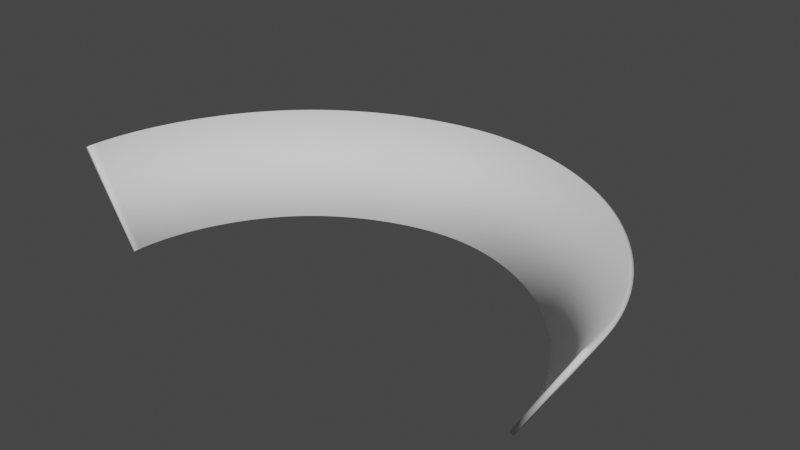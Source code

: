 # Source: 180block.blend  (saved by Blender 2.81.16; exported with 4.5.12 LTS)
import bpy
from mathutils import Matrix  # noqa: F401  (used for matrix-valued properties, if any)

bpy.ops.wm.read_factory_settings(use_empty=True)
scene = bpy.context.scene
scene.name = 'Scene'

# ---- collections
col_collection = bpy.data.collections.new('Collection'); scene.collection.children.link(col_collection)

# ---- world
world_world = bpy.data.worlds.new('World'); scene.world = world_world
world_world.use_nodes = True; world_world.node_tree.nodes.clear()
_N = world_world.node_tree.nodes; _L = world_world.node_tree.links
n0 = _N.new('ShaderNodeOutputWorld'); n0.name = 'World Output'; n0.location = (300, 300)
n1 = _N.new('ShaderNodeBackground'); n1.name = 'Background'; n1.location = (10, 300)
n1.inputs[0].default_value = (0.05088, 0.05088, 0.05088, 1.0)
_L.new(n1.outputs[0], n0.inputs[0])
n0.is_active_output = True
world_world.color = (0.05088, 0.05088, 0.05088)
world_world.use_sun_shadow = False
world_world.sun_shadow_jitter_overblur = 0.0

# ---- meshes
me_beziercurve_002 = bpy.data.meshes.new('BezierCurve.002')
me_beziercurve_002.from_pydata([(-6.293, -2.14, 2.776e-16), (-5.043, 0.025, 1.034e-25), (-4.957, -0.025, -1.034e-25), (-6.207, -2.19, 2.776e-16), (-6.291, -2.14, 0.1693), (-5.041, 0.025, 0.1313), (-4.955, -0.025, 0.1287), (-6.204, -2.19, 0.1667), (-6.283, -2.14, 0.338), (-5.035, 0.025, 0.2625), (-4.949, -0.025, 0.2573), (-6.197, -2.19, 0.3328), (-6.27, -2.14, 0.5058), (-5.025, 0.025, 0.3935), (-4.939, -0.025, 0.3857), (-6.184, -2.19, 0.498), (-6.253, -2.14, 0.6726), (-5.012, 0.025, 0.5242), (-4.926, -0.025, 0.5139), (-6.167, -2.19, 0.6623), (-6.231, -2.14, 0.8383), (-4.994, 0.025, 0.6545), (-4.909, -0.025, 0.6418), (-6.145, -2.19, 0.8256), (-6.204, -2.14, 1.003), (-4.973, 0.025, 0.7844), (-4.888, -0.025, 0.7692), (-6.119, -2.19, 0.9877), (-6.172, -2.14, 1.166), (-4.948, 0.025, 0.9137), (-4.863, -0.025, 0.8962), (-6.088, -2.19, 1.149), (-6.137, -2.14, 1.328), (-4.92, 0.025, 1.042), (-4.836, -0.025, 1.023), (-6.052, -2.19, 1.308), (-6.097, -2.14, 1.489), (-4.888, 0.025, 1.17), (-4.804, -0.025, 1.148), (-6.013, -2.19, 1.467), (-6.053, -2.14, 1.648), (-4.853, 0.025, 1.297), (-4.77, -0.025, 1.273), (-5.969, -2.19, 1.623), (-6.004, -2.14, 1.805), (-4.814, 0.025, 1.424), (-4.732, -0.025, 1.397), (-5.922, -2.19, 1.779), (-5.952, -2.14, 1.961), (-4.772, 0.025, 1.549), (-4.69, -0.025, 1.52), (-5.87, -2.19, 1.932), (-5.896, -2.14, 2.115), (-4.727, 0.025, 1.673), (-4.646, -0.025, 1.642), (-5.815, -2.19, 2.085), (-5.836, -2.14, 2.268), (-4.679, 0.025, 1.796), (-4.598, -0.025, 1.763), (-5.756, -2.19, 2.235), (-5.772, -2.14, 2.418), (-4.627, 0.025, 1.917), (-4.548, -0.025, 1.883), (-5.693, -2.19, 2.384), (-5.705, -2.14, 2.567), (-4.573, 0.025, 2.038), (-4.494, -0.025, 2.001), (-5.627, -2.19, 2.53), (-5.634, -2.14, 2.714), (-4.515, 0.025, 2.157), (-4.438, -0.025, 2.118), (-5.557, -2.19, 2.675), (-5.56, -2.14, 2.859), (-4.455, 0.025, 2.274), (-4.379, -0.025, 2.233), (-5.483, -2.19, 2.818), (-5.482, -2.14, 3.001), (-4.392, 0.025, 2.39), (-4.316, -0.025, 2.347), (-5.406, -2.19, 2.959), (-5.401, -2.14, 3.142), (-4.326, 0.025, 2.504), (-4.252, -0.025, 2.459), (-5.326, -2.19, 3.098), (-5.316, -2.14, 3.28), (-4.258, 0.025, 2.616), (-4.184, -0.025, 2.57), (-5.243, -2.19, 3.234), (-5.229, -2.14, 3.416), (-4.186, 0.025, 2.726), (-4.114, -0.025, 2.678), (-5.156, -2.19, 3.369), (-5.138, -2.14, 3.55), (-4.113, 0.025, 2.835), (-4.042, -0.025, 2.785), (-5.067, -2.19, 3.501), (-5.043, -2.14, 3.682), (-4.036, 0.025, 2.941), (-3.967, -0.025, 2.89), (-4.974, -2.19, 3.63), (-4.946, -2.14, 3.81), (-3.958, 0.025, 3.045), (-3.889, -0.025, 2.992), (-4.878, -2.19, 3.757), (-4.846, -2.14, 3.937), (-3.877, 0.025, 3.147), (-3.81, -0.025, 3.092), (-4.779, -2.19, 3.882), (-4.742, -2.14, 4.06), (-3.794, 0.025, 3.247), (-3.728, -0.025, 3.19), (-4.677, -2.19, 4.004), (-4.636, -2.14, 4.181), (-3.708, 0.025, 3.344), (-3.644, -0.025, 3.286), (-4.572, -2.19, 4.123), (-4.527, -2.14, 4.299), (-3.62, 0.025, 3.439), (-3.558, -0.025, 3.379), (-4.464, -2.19, 4.24), (-4.414, -2.14, 4.415), (-3.531, 0.025, 3.531), (-3.469, -0.025, 3.469), (-4.353, -2.19, 4.354), (-4.296, -2.14, 4.53), (-3.438, 0.025, 3.62), (-3.379, -0.025, 3.557), (-4.236, -2.19, 4.467), (-4.174, -2.14, 4.642), (-3.342, 0.025, 3.708), (-3.285, -0.025, 3.644), (-4.116, -2.19, 4.577), (-4.049, -2.14, 4.75), (-3.243, 0.025, 3.794), (-3.188, -0.025, 3.728), (-3.993, -2.19, 4.684), (-3.921, -2.14, 4.855), (-3.142, 0.025, 3.877), (-3.088, -0.025, 3.809), (-3.867, -2.19, 4.787), (-3.79, -2.14, 4.956), (-3.037, 0.025, 3.958), (-2.985, -0.025, 3.889), (-3.738, -2.19, 4.887), (-3.656, -2.14, 5.054), (-2.93, 0.025, 4.037), (-2.88, -0.025, 3.966), (-3.606, -2.19, 4.984), (-3.52, -2.14, 5.149), (-2.82, 0.025, 4.113), (-2.772, -0.025, 4.041), (-3.472, -2.19, 5.077), (-3.381, -2.14, 5.24), (-2.708, 0.025, 4.187), (-2.661, -0.025, 4.114), (-3.335, -2.19, 5.167), (-3.24, -2.14, 5.328), (-2.594, 0.025, 4.258), (-2.549, -0.025, 4.184), (-3.196, -2.19, 5.253), (-3.097, -2.14, 5.412), (-2.477, 0.025, 4.326), (-2.434, -0.025, 4.251), (-3.054, -2.19, 5.337), (-2.952, -2.14, 5.492), (-2.358, 0.025, 4.392), (-2.317, -0.025, 4.316), (-2.911, -2.19, 5.416), (-2.804, -2.14, 5.57), (-2.238, 0.025, 4.455), (-2.199, -0.025, 4.378), (-2.765, -2.19, 5.492), (-2.655, -2.14, 5.643), (-2.116, 0.025, 4.516), (-2.078, -0.025, 4.438), (-2.618, -2.19, 5.565), (-2.504, -2.14, 5.713), (-1.992, 0.025, 4.573), (-1.957, -0.025, 4.494), (-2.468, -2.19, 5.634), (-2.351, -2.14, 5.78), (-1.867, 0.025, 4.627), (-1.833, -0.025, 4.548), (-2.317, -2.19, 5.7), (-2.196, -2.14, 5.843), (-1.74, 0.025, 4.679), (-1.709, -0.025, 4.598), (-2.165, -2.19, 5.762), (-2.04, -2.14, 5.902), (-1.612, 0.025, 4.727), (-1.583, -0.025, 4.646), (-2.01, -2.19, 5.82), (-1.882, -2.14, 5.957), (-1.483, 0.025, 4.772), (-1.456, -0.025, 4.69), (-1.854, -2.19, 5.875), (-1.723, -2.14, 6.008), (-1.354, 0.025, 4.814), (-1.328, -0.025, 4.731), (-1.697, -2.19, 5.926), (-1.562, -2.14, 6.056), (-1.223, 0.025, 4.853), (-1.199, -0.025, 4.769), (-1.539, -2.19, 5.973), (-1.4, -2.14, 6.099), (-1.091, 0.025, 4.888), (-1.07, -0.025, 4.804), (-1.379, -2.19, 6.015), (-1.237, -2.14, 6.139), (-0.9596, 0.025, 4.92), (-0.9403, -0.025, 4.835), (-1.218, -2.19, 6.054), (-1.073, -2.14, 6.174), (-0.8272, 0.025, 4.948), (-0.8102, -0.025, 4.863), (-1.056, -2.19, 6.089), (-0.9079, -2.14, 6.205), (-0.6946, 0.025, 4.973), (-0.6798, -0.025, 4.888), (-0.8931, -2.19, 6.119), (-0.7417, -2.14, 6.231), (-0.5618, 0.025, 4.994), (-0.5493, -0.025, 4.909), (-0.7293, -2.19, 6.146), (-0.5748, -2.14, 6.253), (-0.429, 0.025, 5.012), (-0.4189, -0.025, 4.926), (-0.5646, -2.19, 6.167), (-0.407, -2.14, 6.271), (-0.2962, 0.025, 5.025), (-0.2886, -0.025, 4.939), (-0.3993, -2.19, 6.184), (-0.2385, -2.14, 6.283), (-0.1637, 0.025, 5.035), (-0.1586, -0.025, 4.949), (-0.2333, -2.19, 6.197), (-0.06942, -2.14, 6.291), (-0.03162, 0.025, 5.041), (-0.029, -0.025, 4.955), (-0.0668, -2.19, 6.204), (0.1008, -2.14, 6.293), (0.1, 0.025, 5.043), (0.09997, -0.025, 4.957), (0.1008, -2.19, 6.207), (0.2627, -2.14, 6.291), (0.2217, 0.025, 5.041), (0.2189, -0.025, 4.955), (0.2598, -2.19, 6.204), (0.4249, -2.14, 6.283), (0.344, 0.025, 5.035), (0.3384, -0.025, 4.949), (0.4192, -2.19, 6.196), (0.5863, -2.14, 6.27), (0.4666, 0.025, 5.025), (0.4584, -0.025, 4.939), (0.578, -2.19, 6.183), (0.747, -2.14, 6.252), (0.5896, 0.025, 5.012), (0.5787, -0.025, 4.926), (0.7361, -2.19, 6.166), (0.9067, -2.14, 6.229), (0.7127, 0.025, 4.994), (0.6993, -0.025, 4.909), (0.8933, -2.19, 6.143), (1.065, -2.14, 6.202), (0.836, 0.025, 4.973), (0.82, -0.025, 4.888), (1.05, -2.19, 6.117), (1.223, -2.14, 6.17), (0.9591, 0.025, 4.948), (0.9408, -0.025, 4.863), (1.205, -2.19, 6.085), (1.38, -2.14, 6.134), (1.082, 0.025, 4.92), (1.062, -0.025, 4.836), (1.359, -2.19, 6.05), (1.535, -2.14, 6.093), (1.205, 0.025, 4.888), (1.182, -0.025, 4.804), (1.512, -2.19, 6.01), (1.689, -2.14, 6.049), (1.327, 0.025, 4.853), (1.302, -0.025, 4.77), (1.664, -2.19, 5.966), (1.842, -2.14, 6.0), (1.449, 0.025, 4.814), (1.422, -0.025, 4.732), (1.815, -2.19, 5.918), (1.994, -2.14, 5.948), (1.571, 0.025, 4.772), (1.541, -0.025, 4.69), (1.965, -2.19, 5.867), (2.144, -2.14, 5.892), (1.691, 0.025, 4.727), (1.66, -0.025, 4.646), (2.113, -2.19, 5.811), (2.293, -2.14, 5.832), (1.811, 0.025, 4.678), (1.778, -0.025, 4.599), (2.26, -2.19, 5.752), (2.44, -2.14, 5.768), (1.93, 0.025, 4.627), (1.895, -0.025, 4.548), (2.405, -2.19, 5.689), (2.586, -2.14, 5.701), (2.048, 0.025, 4.573), (2.011, -0.025, 4.494), (2.548, -2.19, 5.623), (2.73, -2.14, 5.63), (2.165, 0.025, 4.515), (2.126, -0.025, 4.438), (2.69, -2.19, 5.553), (2.872, -2.14, 5.556), (2.28, 0.025, 4.455), (2.24, -0.025, 4.379), (2.831, -2.19, 5.48), (3.012, -2.14, 5.479), (2.395, 0.025, 4.392), (2.352, -0.025, 4.317), (2.969, -2.19, 5.403), (3.151, -2.14, 5.398), (2.507, 0.025, 4.326), (2.463, -0.025, 4.252), (3.106, -2.19, 5.324), (3.287, -2.14, 5.314), (2.619, 0.025, 4.257), (2.572, -0.025, 4.184), (3.241, -2.19, 5.241), (3.422, -2.14, 5.226), (2.728, 0.025, 4.186), (2.68, -0.025, 4.114), (3.374, -2.19, 5.154), (3.554, -2.14, 5.136), (2.836, 0.025, 4.113), (2.786, -0.025, 4.042), (3.504, -2.19, 5.065), (3.684, -2.14, 5.042), (2.942, 0.025, 4.036), (2.89, -0.025, 3.967), (3.633, -2.19, 4.972), (3.812, -2.14, 4.945), (3.046, 0.025, 3.958), (2.992, -0.025, 3.889), (3.759, -2.19, 4.877), (3.938, -2.14, 4.845), (3.147, 0.025, 3.877), (3.092, -0.025, 3.81), (3.883, -2.19, 4.778), (4.061, -2.14, 4.742), (3.247, 0.025, 3.794), (3.19, -0.025, 3.728), (4.005, -2.19, 4.676), (4.182, -2.14, 4.636), (3.344, 0.025, 3.708), (3.286, -0.025, 3.644), (4.123, -2.19, 4.572), (4.299, -2.14, 4.527), (3.439, 0.025, 3.62), (3.379, -0.025, 3.558), (4.24, -2.19, 4.464), (4.413, -2.14, 4.416), (3.531, 0.025, 3.531), (3.469, -0.025, 3.469), (4.352, -2.19, 4.354), (4.528, -2.14, 4.299), (3.625, 0.025, 3.434), (3.563, -0.025, 3.374), (4.465, -2.19, 4.239), (4.639, -2.14, 4.181), (3.718, 0.025, 3.335), (3.654, -0.025, 3.277), (4.575, -2.19, 4.122), (4.747, -2.14, 4.06), (3.808, 0.025, 3.235), (3.743, -0.025, 3.177), (4.682, -2.19, 4.003), (4.853, -2.14, 3.937), (3.897, 0.025, 3.132), (3.83, -0.025, 3.076), (4.786, -2.19, 3.882), (4.956, -2.14, 3.812), (3.983, 0.025, 3.028), (3.915, -0.025, 2.974), (4.889, -2.19, 3.758), (5.057, -2.14, 3.684), (4.066, 0.025, 2.922), (3.997, -0.025, 2.869), (4.988, -2.19, 3.632), (5.154, -2.14, 3.554), (4.147, 0.025, 2.814), (4.077, -0.025, 2.763), (5.084, -2.19, 3.503), (5.249, -2.14, 3.422), (4.225, 0.025, 2.705), (4.154, -0.025, 2.655), (5.178, -2.19, 3.372), (5.341, -2.14, 3.288), (4.301, 0.025, 2.594), (4.229, -0.025, 2.546), (5.269, -2.19, 3.24), (5.43, -2.14, 3.151), (4.374, 0.025, 2.482), (4.301, -0.025, 2.435), (5.357, -2.19, 3.105), (5.516, -2.14, 3.012), (4.444, 0.025, 2.368), (4.37, -0.025, 2.323), (5.442, -2.19, 2.967), (5.598, -2.14, 2.871), (4.512, 0.025, 2.253), (4.437, -0.025, 2.21), (5.523, -2.19, 2.828), (5.678, -2.14, 2.727), (4.576, 0.025, 2.136), (4.5, -0.025, 2.095), (5.601, -2.19, 2.686), (5.753, -2.14, 2.582), (4.638, 0.025, 2.018), (4.56, -0.025, 1.979), (5.676, -2.19, 2.543), (5.826, -2.14, 2.434), (4.696, 0.025, 1.899), (4.618, -0.025, 1.862), (5.747, -2.19, 2.397), (5.894, -2.14, 2.284), (4.751, 0.025, 1.779), (4.672, -0.025, 1.744), (5.815, -2.19, 2.249), (5.959, -2.14, 2.133), (4.803, 0.025, 1.658), (4.723, -0.025, 1.625), (5.879, -2.19, 2.1), (6.02, -2.14, 1.979), (4.851, 0.025, 1.535), (4.77, -0.025, 1.504), (5.939, -2.19, 1.948), (6.076, -2.14, 1.823), (4.896, 0.025, 1.411), (4.815, -0.025, 1.383), (5.995, -2.19, 1.795), (6.129, -2.14, 1.666), (4.938, 0.025, 1.287), (4.855, -0.025, 1.261), (6.047, -2.19, 1.64), (6.177, -2.14, 1.506), (4.976, 0.025, 1.161), (4.893, -0.025, 1.138), (6.094, -2.19, 1.482), (6.221, -2.14, 1.345), (5.01, 0.025, 1.035), (4.926, -0.025, 1.014), (6.137, -2.19, 1.324), (6.26, -2.14, 1.182), (5.041, 0.025, 0.908), (4.956, -0.025, 0.889), (6.176, -2.19, 1.163), (6.295, -2.14, 1.017), (5.067, 0.025, 0.7801), (4.982, -0.025, 0.7637), (6.21, -2.19, 1.001), (6.324, -2.14, 0.8512), (5.09, 0.025, 0.6515), (5.005, -0.025, 0.6377), (6.239, -2.19, 0.8374), (6.349, -2.14, 0.6835), (5.109, 0.025, 0.5223), (5.023, -0.025, 0.5111), (6.263, -2.19, 0.6723), (6.368, -2.14, 0.5144), (5.124, 0.025, 0.3924), (5.038, -0.025, 0.384), (6.282, -2.19, 0.5059), (6.382, -2.14, 0.344), (5.135, 0.025, 0.2621), (5.048, -0.025, 0.2564), (6.296, -2.19, 0.3383), (6.39, -2.14, 0.1725), (5.141, 0.025, 0.1312), (5.055, -0.025, 0.1284), (6.304, -2.19, 0.1696), (6.393, -2.14, -2.179e-08), (5.143, 0.025, -2.179e-08), (5.057, -0.025, 2.179e-08), (6.307, -2.19, 2.179e-08)], [], [(0, 3, 7, 4), (1, 0, 4, 5), (2, 1, 5, 6), (3, 2, 6, 7), (4, 7, 11, 8), (5, 4, 8, 9), (6, 5, 9, 10), (7, 6, 10, 11), (8, 11, 15, 12), (9, 8, 12, 13), (10, 9, 13, 14), (11, 10, 14, 15), (12, 15, 19, 16), (13, 12, 16, 17), (14, 13, 17, 18), (15, 14, 18, 19), (16, 19, 23, 20), (17, 16, 20, 21), (18, 17, 21, 22), (19, 18, 22, 23), (20, 23, 27, 24), (21, 20, 24, 25), (22, 21, 25, 26), (23, 22, 26, 27), (24, 27, 31, 28), (25, 24, 28, 29), (26, 25, 29, 30), (27, 26, 30, 31), (28, 31, 35, 32), (29, 28, 32, 33), (30, 29, 33, 34), (31, 30, 34, 35), (32, 35, 39, 36), (33, 32, 36, 37), (34, 33, 37, 38), (35, 34, 38, 39), (36, 39, 43, 40), (37, 36, 40, 41), (38, 37, 41, 42), (39, 38, 42, 43), (40, 43, 47, 44), (41, 40, 44, 45), (42, 41, 45, 46), (43, 42, 46, 47), (44, 47, 51, 48), (45, 44, 48, 49), (46, 45, 49, 50), (47, 46, 50, 51), (48, 51, 55, 52), (49, 48, 52, 53), (50, 49, 53, 54), (51, 50, 54, 55), (52, 55, 59, 56), (53, 52, 56, 57), (54, 53, 57, 58), (55, 54, 58, 59), (56, 59, 63, 60), (57, 56, 60, 61), (58, 57, 61, 62), (59, 58, 62, 63), (60, 63, 67, 64), (61, 60, 64, 65), (62, 61, 65, 66), (63, 62, 66, 67), (64, 67, 71, 68), (65, 64, 68, 69), (66, 65, 69, 70), (67, 66, 70, 71), (68, 71, 75, 72), (69, 68, 72, 73), (70, 69, 73, 74), (71, 70, 74, 75), (72, 75, 79, 76), (73, 72, 76, 77), (74, 73, 77, 78), (75, 74, 78, 79), (76, 79, 83, 80), (77, 76, 80, 81), (78, 77, 81, 82), (79, 78, 82, 83), (80, 83, 87, 84), (81, 80, 84, 85), (82, 81, 85, 86), (83, 82, 86, 87), (84, 87, 91, 88), (85, 84, 88, 89), (86, 85, 89, 90), (87, 86, 90, 91), (88, 91, 95, 92), (89, 88, 92, 93), (90, 89, 93, 94), (91, 90, 94, 95), (92, 95, 99, 96), (93, 92, 96, 97), (94, 93, 97, 98), (95, 94, 98, 99), (96, 99, 103, 100), (97, 96, 100, 101), (98, 97, 101, 102), (99, 98, 102, 103), (100, 103, 107, 104), (101, 100, 104, 105), (102, 101, 105, 106), (103, 102, 106, 107), (104, 107, 111, 108), (105, 104, 108, 109), (106, 105, 109, 110), (107, 106, 110, 111), (108, 111, 115, 112), (109, 108, 112, 113), (110, 109, 113, 114), (111, 110, 114, 115), (112, 115, 119, 116), (113, 112, 116, 117), (114, 113, 117, 118), (115, 114, 118, 119), (116, 119, 123, 120), (117, 116, 120, 121), (118, 117, 121, 122), (119, 118, 122, 123), (120, 123, 127, 124), (121, 120, 124, 125), (122, 121, 125, 126), (123, 122, 126, 127), (124, 127, 131, 128), (125, 124, 128, 129), (126, 125, 129, 130), (127, 126, 130, 131), (128, 131, 135, 132), (129, 128, 132, 133), (130, 129, 133, 134), (131, 130, 134, 135), (132, 135, 139, 136), (133, 132, 136, 137), (134, 133, 137, 138), (135, 134, 138, 139), (136, 139, 143, 140), (137, 136, 140, 141), (138, 137, 141, 142), (139, 138, 142, 143), (140, 143, 147, 144), (141, 140, 144, 145), (142, 141, 145, 146), (143, 142, 146, 147), (144, 147, 151, 148), (145, 144, 148, 149), (146, 145, 149, 150), (147, 146, 150, 151), (148, 151, 155, 152), (149, 148, 152, 153), (150, 149, 153, 154), (151, 150, 154, 155), (152, 155, 159, 156), (153, 152, 156, 157), (154, 153, 157, 158), (155, 154, 158, 159), (156, 159, 163, 160), (157, 156, 160, 161), (158, 157, 161, 162), (159, 158, 162, 163), (160, 163, 167, 164), (161, 160, 164, 165), (162, 161, 165, 166), (163, 162, 166, 167), (164, 167, 171, 168), (165, 164, 168, 169), (166, 165, 169, 170), (167, 166, 170, 171), (168, 171, 175, 172), (169, 168, 172, 173), (170, 169, 173, 174), (171, 170, 174, 175), (172, 175, 179, 176), (173, 172, 176, 177), (174, 173, 177, 178), (175, 174, 178, 179), (176, 179, 183, 180), (177, 176, 180, 181), (178, 177, 181, 182), (179, 178, 182, 183), (180, 183, 187, 184), (181, 180, 184, 185), (182, 181, 185, 186), (183, 182, 186, 187), (184, 187, 191, 188), (185, 184, 188, 189), (186, 185, 189, 190), (187, 186, 190, 191), (188, 191, 195, 192), (189, 188, 192, 193), (190, 189, 193, 194), (191, 190, 194, 195), (192, 195, 199, 196), (193, 192, 196, 197), (194, 193, 197, 198), (195, 194, 198, 199), (196, 199, 203, 200), (197, 196, 200, 201), (198, 197, 201, 202), (199, 198, 202, 203), (200, 203, 207, 204), (201, 200, 204, 205), (202, 201, 205, 206), (203, 202, 206, 207), (204, 207, 211, 208), (205, 204, 208, 209), (206, 205, 209, 210), (207, 206, 210, 211), (208, 211, 215, 212), (209, 208, 212, 213), (210, 209, 213, 214), (211, 210, 214, 215), (212, 215, 219, 216), (213, 212, 216, 217), (214, 213, 217, 218), (215, 214, 218, 219), (216, 219, 223, 220), (217, 216, 220, 221), (218, 217, 221, 222), (219, 218, 222, 223), (220, 223, 227, 224), (221, 220, 224, 225), (222, 221, 225, 226), (223, 222, 226, 227), (224, 227, 231, 228), (225, 224, 228, 229), (226, 225, 229, 230), (227, 226, 230, 231), (228, 231, 235, 232), (229, 228, 232, 233), (230, 229, 233, 234), (231, 230, 234, 235), (232, 235, 239, 236), (233, 232, 236, 237), (234, 233, 237, 238), (235, 234, 238, 239), (236, 239, 243, 240), (237, 236, 240, 241), (238, 237, 241, 242), (239, 238, 242, 243), (240, 243, 247, 244), (241, 240, 244, 245), (242, 241, 245, 246), (243, 242, 246, 247), (244, 247, 251, 248), (245, 244, 248, 249), (246, 245, 249, 250), (247, 246, 250, 251), (248, 251, 255, 252), (249, 248, 252, 253), (250, 249, 253, 254), (251, 250, 254, 255), (252, 255, 259, 256), (253, 252, 256, 257), (254, 253, 257, 258), (255, 254, 258, 259), (256, 259, 263, 260), (257, 256, 260, 261), (258, 257, 261, 262), (259, 258, 262, 263), (260, 263, 267, 264), (261, 260, 264, 265), (262, 261, 265, 266), (263, 262, 266, 267), (264, 267, 271, 268), (265, 264, 268, 269), (266, 265, 269, 270), (267, 266, 270, 271), (268, 271, 275, 272), (269, 268, 272, 273), (270, 269, 273, 274), (271, 270, 274, 275), (272, 275, 279, 276), (273, 272, 276, 277), (274, 273, 277, 278), (275, 274, 278, 279), (276, 279, 283, 280), (277, 276, 280, 281), (278, 277, 281, 282), (279, 278, 282, 283), (280, 283, 287, 284), (281, 280, 284, 285), (282, 281, 285, 286), (283, 282, 286, 287), (284, 287, 291, 288), (285, 284, 288, 289), (286, 285, 289, 290), (287, 286, 290, 291), (288, 291, 295, 292), (289, 288, 292, 293), (290, 289, 293, 294), (291, 290, 294, 295), (292, 295, 299, 296), (293, 292, 296, 297), (294, 293, 297, 298), (295, 294, 298, 299), (296, 299, 303, 300), (297, 296, 300, 301), (298, 297, 301, 302), (299, 298, 302, 303), (300, 303, 307, 304), (301, 300, 304, 305), (302, 301, 305, 306), (303, 302, 306, 307), (304, 307, 311, 308), (305, 304, 308, 309), (306, 305, 309, 310), (307, 306, 310, 311), (308, 311, 315, 312), (309, 308, 312, 313), (310, 309, 313, 314), (311, 310, 314, 315), (312, 315, 319, 316), (313, 312, 316, 317), (314, 313, 317, 318), (315, 314, 318, 319), (316, 319, 323, 320), (317, 316, 320, 321), (318, 317, 321, 322), (319, 318, 322, 323), (320, 323, 327, 324), (321, 320, 324, 325), (322, 321, 325, 326), (323, 322, 326, 327), (324, 327, 331, 328), (325, 324, 328, 329), (326, 325, 329, 330), (327, 326, 330, 331), (328, 331, 335, 332), (329, 328, 332, 333), (330, 329, 333, 334), (331, 330, 334, 335), (332, 335, 339, 336), (333, 332, 336, 337), (334, 333, 337, 338), (335, 334, 338, 339), (336, 339, 343, 340), (337, 336, 340, 341), (338, 337, 341, 342), (339, 338, 342, 343), (340, 343, 347, 344), (341, 340, 344, 345), (342, 341, 345, 346), (343, 342, 346, 347), (344, 347, 351, 348), (345, 344, 348, 349), (346, 345, 349, 350), (347, 346, 350, 351), (348, 351, 355, 352), (349, 348, 352, 353), (350, 349, 353, 354), (351, 350, 354, 355), (352, 355, 359, 356), (353, 352, 356, 357), (354, 353, 357, 358), (355, 354, 358, 359), (356, 359, 363, 360), (357, 356, 360, 361), (358, 357, 361, 362), (359, 358, 362, 363), (360, 363, 367, 364), (361, 360, 364, 365), (362, 361, 365, 366), (363, 362, 366, 367), (364, 367, 371, 368), (365, 364, 368, 369), (366, 365, 369, 370), (367, 366, 370, 371), (368, 371, 375, 372), (369, 368, 372, 373), (370, 369, 373, 374), (371, 370, 374, 375), (372, 375, 379, 376), (373, 372, 376, 377), (374, 373, 377, 378), (375, 374, 378, 379), (376, 379, 383, 380), (377, 376, 380, 381), (378, 377, 381, 382), (379, 378, 382, 383), (380, 383, 387, 384), (381, 380, 384, 385), (382, 381, 385, 386), (383, 382, 386, 387), (384, 387, 391, 388), (385, 384, 388, 389), (386, 385, 389, 390), (387, 386, 390, 391), (388, 391, 395, 392), (389, 388, 392, 393), (390, 389, 393, 394), (391, 390, 394, 395), (392, 395, 399, 396), (393, 392, 396, 397), (394, 393, 397, 398), (395, 394, 398, 399), (396, 399, 403, 400), (397, 396, 400, 401), (398, 397, 401, 402), (399, 398, 402, 403), (400, 403, 407, 404), (401, 400, 404, 405), (402, 401, 405, 406), (403, 402, 406, 407), (404, 407, 411, 408), (405, 404, 408, 409), (406, 405, 409, 410), (407, 406, 410, 411), (408, 411, 415, 412), (409, 408, 412, 413), (410, 409, 413, 414), (411, 410, 414, 415), (412, 415, 419, 416), (413, 412, 416, 417), (414, 413, 417, 418), (415, 414, 418, 419), (416, 419, 423, 420), (417, 416, 420, 421), (418, 417, 421, 422), (419, 418, 422, 423), (420, 423, 427, 424), (421, 420, 424, 425), (422, 421, 425, 426), (423, 422, 426, 427), (424, 427, 431, 428), (425, 424, 428, 429), (426, 425, 429, 430), (427, 426, 430, 431), (428, 431, 435, 432), (429, 428, 432, 433), (430, 429, 433, 434), (431, 430, 434, 435), (432, 435, 439, 436), (433, 432, 436, 437), (434, 433, 437, 438), (435, 434, 438, 439), (436, 439, 443, 440), (437, 436, 440, 441), (438, 437, 441, 442), (439, 438, 442, 443), (440, 443, 447, 444), (441, 440, 444, 445), (442, 441, 445, 446), (443, 442, 446, 447), (444, 447, 451, 448), (445, 444, 448, 449), (446, 445, 449, 450), (447, 446, 450, 451), (448, 451, 455, 452), (449, 448, 452, 453), (450, 449, 453, 454), (451, 450, 454, 455), (452, 455, 459, 456), (453, 452, 456, 457), (454, 453, 457, 458), (455, 454, 458, 459), (456, 459, 463, 460), (457, 456, 460, 461), (458, 457, 461, 462), (459, 458, 462, 463), (460, 463, 467, 464), (461, 460, 464, 465), (462, 461, 465, 466), (463, 462, 466, 467), (464, 467, 471, 468), (465, 464, 468, 469), (466, 465, 469, 470), (467, 466, 470, 471), (468, 471, 475, 472), (469, 468, 472, 473), (470, 469, 473, 474), (471, 470, 474, 475), (472, 475, 479, 476), (473, 472, 476, 477), (474, 473, 477, 478), (475, 474, 478, 479), (476, 479, 483, 480), (477, 476, 480, 481), (478, 477, 481, 482), (479, 478, 482, 483), (3, 0, 1, 2), (483, 482, 481, 480)])
me_beziercurve_002.polygons.foreach_set('use_smooth', [True] * 482)
_uv = me_beziercurve_002.uv_layers.new(name='UVMap')
_uv.uv.foreach_set('vector', [0.2906, 0.6149, 0.2971, 0.6159, 0.2945, 0.6255, 0.288, 0.6247, 0.7693, 0.6246, 0.7693, 0.7363, 0.7593, 0.7326, 0.7615, 0.6218, 0.345, 0.7847, 0.3385, 0.7857, 0.3365, 0.7781, 0.3431, 0.7773, 0.3263, 0.6149, 0.3263, 0.7266, 0.3186, 0.7293, 0.3163, 0.6185, 0.288, 0.6247, 0.2945, 0.6255, 0.2922, 0.6351, 0.2856, 0.6344, 0.7615, 0.6218, 0.7593, 0.7326, 0.7494, 0.7287, 0.7539, 0.6188, 0.3431, 0.7773, 0.3365, 0.7781, 0.3346, 0.7706, 0.3412, 0.7699, 0.3163, 0.6185, 0.3186, 0.7293, 0.3111, 0.7323, 0.3066, 0.6223, 0.2856, 0.6344, 0.2922, 0.6351, 0.2902, 0.6446, 0.2835, 0.6441, 0.7539, 0.6188, 0.7494, 0.7287, 0.7397, 0.7246, 0.7463, 0.6155, 0.3412, 0.7699, 0.3346, 0.7706, 0.333, 0.763, 0.3396, 0.7624, 0.3066, 0.6223, 0.3111, 0.7323, 0.3037, 0.7355, 0.2971, 0.6264, 0.2835, 0.6441, 0.2902, 0.6446, 0.2883, 0.6541, 0.2817, 0.6537, 0.7463, 0.6155, 0.7397, 0.7246, 0.7303, 0.7202, 0.7389, 0.6121, 0.3396, 0.7624, 0.333, 0.763, 0.3315, 0.7555, 0.3382, 0.755, 0.6247, 0.0, 0.779, 0.05732, 0.7751, 0.06118, 0.6198, 0.004957, 0.2817, 0.6537, 0.2883, 0.6541, 0.2868, 0.6636, 0.2801, 0.6633, 0.5267, 0.5582, 0.3718, 0.6149, 0.3669, 0.6098, 0.5228, 0.5541, 0.3382, 0.755, 0.3315, 0.7555, 0.3302, 0.7479, 0.3369, 0.7476, 0.6198, 0.004957, 0.7751, 0.06118, 0.7713, 0.06525, 0.6149, 0.01015, 0.2801, 0.6633, 0.2868, 0.6636, 0.2854, 0.673, 0.2787, 0.6728, 0.5228, 0.5541, 0.3669, 0.6098, 0.362, 0.6044, 0.519, 0.5499, 0.3369, 0.7476, 0.3302, 0.7479, 0.3291, 0.7404, 0.3358, 0.7403, 0.6149, 0.01015, 0.7713, 0.06525, 0.7676, 0.0695, 0.6102, 0.01556, 0.2787, 0.6728, 0.2854, 0.673, 0.2843, 0.6823, 0.2776, 0.6823, 0.519, 0.5499, 0.362, 0.6044, 0.3573, 0.5988, 0.5152, 0.5454, 0.3358, 0.7403, 0.3291, 0.7404, 0.3282, 0.7329, 0.3349, 0.7329, 0.6102, 0.01556, 0.7676, 0.0695, 0.7639, 0.07394, 0.6056, 0.02119, 0.2776, 0.6823, 0.2843, 0.6823, 0.2834, 0.6915, 0.2767, 0.6917, 0.5152, 0.5454, 0.3573, 0.5988, 0.3527, 0.593, 0.5116, 0.5408, 0.3349, 0.7329, 0.3282, 0.7329, 0.3275, 0.7255, 0.3342, 0.7256, 0.6056, 0.02119, 0.7639, 0.07394, 0.7604, 0.07856, 0.6011, 0.02702, 0.2767, 0.6917, 0.2834, 0.6915, 0.2827, 0.7007, 0.276, 0.701, 0.5116, 0.5408, 0.3527, 0.593, 0.3482, 0.5869, 0.508, 0.536, 0.3342, 0.7256, 0.3275, 0.7255, 0.3269, 0.7181, 0.3337, 0.7183, 0.6011, 0.02702, 0.7604, 0.07856, 0.7569, 0.08335, 0.5967, 0.03305, 0.276, 0.701, 0.2827, 0.7007, 0.2822, 0.7098, 0.2755, 0.7102, 0.508, 0.536, 0.3482, 0.5869, 0.3439, 0.5807, 0.5045, 0.531, 0.3337, 0.7183, 0.3269, 0.7181, 0.3265, 0.7107, 0.3333, 0.7111, 0.5967, 0.03305, 0.7569, 0.08335, 0.7535, 0.0883, 0.5925, 0.03928, 0.2755, 0.7102, 0.2822, 0.7098, 0.282, 0.7188, 0.2753, 0.7193, 0.5045, 0.531, 0.3439, 0.5807, 0.3397, 0.5743, 0.5012, 0.5259, 0.3333, 0.7111, 0.3265, 0.7107, 0.3263, 0.7034, 0.3331, 0.7039, 0.5925, 0.03928, 0.7535, 0.0883, 0.7502, 0.09342, 0.5883, 0.04569, 0.2753, 0.7193, 0.282, 0.7188, 0.282, 0.7277, 0.2752, 0.7284, 0.5012, 0.5259, 0.3397, 0.5743, 0.3355, 0.5678, 0.4979, 0.5206, 0.3331, 0.7039, 0.3263, 0.7034, 0.3263, 0.6961, 0.333, 0.6967, 0.5883, 0.04569, 0.7502, 0.09342, 0.747, 0.09869, 0.5843, 0.05228, 0.2752, 0.7284, 0.282, 0.7277, 0.2821, 0.7366, 0.2754, 0.7373, 0.4979, 0.5206, 0.3355, 0.5678, 0.3316, 0.561, 0.4947, 0.5152, 0.333, 0.6967, 0.3263, 0.6961, 0.3264, 0.6889, 0.3331, 0.6897, 0.5843, 0.05228, 0.747, 0.09869, 0.7439, 0.1041, 0.5805, 0.05904, 0.2754, 0.7373, 0.2821, 0.7366, 0.2825, 0.7453, 0.2758, 0.7462, 0.4947, 0.5152, 0.3316, 0.561, 0.3277, 0.5541, 0.4915, 0.5096, 0.3331, 0.6897, 0.3264, 0.6889, 0.3267, 0.6817, 0.3334, 0.6826, 0.5805, 0.05904, 0.7439, 0.1041, 0.7409, 0.1097, 0.5767, 0.06596, 0.2758, 0.7462, 0.2825, 0.7453, 0.2831, 0.754, 0.2764, 0.755, 0.4915, 0.5096, 0.3277, 0.5541, 0.324, 0.547, 0.4885, 0.5039, 0.3334, 0.6826, 0.3267, 0.6817, 0.3271, 0.6747, 0.3339, 0.6757, 0.5767, 0.06596, 0.7409, 0.1097, 0.738, 0.1154, 0.5731, 0.07305, 0.2764, 0.755, 0.2831, 0.754, 0.2839, 0.7625, 0.2772, 0.7636, 0.4885, 0.5039, 0.324, 0.547, 0.3204, 0.5397, 0.4856, 0.498, 0.3339, 0.6757, 0.3271, 0.6747, 0.3278, 0.6677, 0.3345, 0.6688, 0.5731, 0.07305, 0.738, 0.1154, 0.7352, 0.1212, 0.5696, 0.08028, 0.2772, 0.7636, 0.2839, 0.7625, 0.2849, 0.7709, 0.2782, 0.7722, 0.4856, 0.498, 0.3204, 0.5397, 0.3169, 0.5323, 0.4828, 0.492, 0.3345, 0.6688, 0.3278, 0.6677, 0.3286, 0.6607, 0.3353, 0.662, 0.5696, 0.08028, 0.7352, 0.1212, 0.7324, 0.1272, 0.5662, 0.08767, 0.2782, 0.7722, 0.2849, 0.7709, 0.286, 0.7793, 0.2793, 0.7806, 0.4828, 0.492, 0.3169, 0.5323, 0.3135, 0.5248, 0.4801, 0.4859, 0.3353, 0.662, 0.3286, 0.6607, 0.3295, 0.6539, 0.3362, 0.6552, 0.5662, 0.08767, 0.7324, 0.1272, 0.7298, 0.1333, 0.563, 0.0952, 0.2793, 0.7806, 0.286, 0.7793, 0.2874, 0.7875, 0.2807, 0.789, 0.4801, 0.4859, 0.3135, 0.5248, 0.3103, 0.5171, 0.4775, 0.4797, 0.3362, 0.6552, 0.3295, 0.6539, 0.3306, 0.6471, 0.3373, 0.6486, 0.563, 0.0952, 0.7298, 0.1333, 0.7273, 0.1395, 0.5598, 0.1029, 0.2807, 0.789, 0.2874, 0.7875, 0.289, 0.7956, 0.2823, 0.7972, 0.4775, 0.4797, 0.3103, 0.5171, 0.3072, 0.5093, 0.475, 0.4733, 0.3373, 0.6486, 0.3306, 0.6471, 0.3319, 0.6405, 0.3385, 0.642, 0.5598, 0.1029, 0.7273, 0.1395, 0.7249, 0.1458, 0.5568, 0.1107, 0.2823, 0.7972, 0.289, 0.7956, 0.2907, 0.8036, 0.2841, 0.8052, 0.475, 0.4733, 0.3072, 0.5093, 0.3043, 0.5013, 0.4726, 0.4669, 0.3385, 0.642, 0.3319, 0.6405, 0.3333, 0.6339, 0.3399, 0.6356, 0.5568, 0.1107, 0.7249, 0.1458, 0.7226, 0.1522, 0.554, 0.1186, 0.2841, 0.8052, 0.2907, 0.8036, 0.2927, 0.8114, 0.2861, 0.8132, 0.4726, 0.4669, 0.3043, 0.5013, 0.3014, 0.4932, 0.4703, 0.4603, 0.3399, 0.6356, 0.3333, 0.6339, 0.3349, 0.6275, 0.3415, 0.6292, 0.554, 0.1186, 0.7226, 0.1522, 0.7204, 0.1587, 0.5513, 0.1266, 0.2861, 0.8132, 0.2927, 0.8114, 0.2948, 0.8191, 0.2882, 0.821, 0.4703, 0.4603, 0.3014, 0.4932, 0.2988, 0.485, 0.4681, 0.4537, 0.3415, 0.6292, 0.3349, 0.6275, 0.3366, 0.6211, 0.3432, 0.623, 0.5513, 0.1266, 0.7204, 0.1587, 0.7183, 0.1653, 0.5487, 0.1348, 0.2882, 0.821, 0.2948, 0.8191, 0.2971, 0.8267, 0.2906, 0.8287, 0.4681, 0.4537, 0.2988, 0.485, 0.2962, 0.4767, 0.466, 0.4469, 0.3432, 0.623, 0.3366, 0.6211, 0.3385, 0.6149, 0.345, 0.6169, 0.5487, 0.1348, 0.7183, 0.1653, 0.7163, 0.172, 0.5462, 0.1431, 0.272, 0.0, 0.2752, 0.004758, 0.2657, 0.007563, 0.2624, 0.002843, 0.466, 0.4469, 0.2962, 0.4767, 0.2938, 0.4683, 0.4641, 0.4401, 1.0, 0.5748, 0.9968, 0.5795, 0.989, 0.5772, 0.9924, 0.5725, 0.5462, 0.1431, 0.7163, 0.172, 0.7144, 0.1787, 0.5439, 0.1515, 0.2624, 0.002843, 0.2657, 0.007563, 0.2564, 0.01059, 0.2529, 0.005913, 0.4641, 0.4401, 0.2938, 0.4683, 0.2915, 0.4597, 0.4622, 0.4332, 0.9924, 0.5725, 0.989, 0.5772, 0.9813, 0.5747, 0.9848, 0.5701, 0.5439, 0.1515, 0.7144, 0.1787, 0.7127, 0.1855, 0.5417, 0.16, 0.2529, 0.005913, 0.2564, 0.01059, 0.2471, 0.01384, 0.2435, 0.009209, 0.4622, 0.4332, 0.2915, 0.4597, 0.2894, 0.4511, 0.4605, 0.4262, 0.9848, 0.5701, 0.9813, 0.5747, 0.9738, 0.5721, 0.9774, 0.5674, 0.5417, 0.16, 0.7127, 0.1855, 0.711, 0.1924, 0.5397, 0.1686, 0.2435, 0.009209, 0.2471, 0.01384, 0.2379, 0.01732, 0.2342, 0.01273, 0.4605, 0.4262, 0.2894, 0.4511, 0.2874, 0.4423, 0.4589, 0.4192, 0.9774, 0.5674, 0.9738, 0.5721, 0.9663, 0.5692, 0.97, 0.5647, 0.5397, 0.1686, 0.711, 0.1924, 0.7095, 0.1994, 0.5378, 0.1772, 0.2342, 0.01273, 0.2379, 0.01732, 0.2288, 0.02101, 0.225, 0.01648, 0.4589, 0.4192, 0.2874, 0.4423, 0.2855, 0.4335, 0.4574, 0.4121, 0.97, 0.5647, 0.9663, 0.5692, 0.9589, 0.5662, 0.9628, 0.5617, 0.5378, 0.1772, 0.7095, 0.1994, 0.7081, 0.2064, 0.536, 0.186, 0.225, 0.01648, 0.2288, 0.02101, 0.2198, 0.02496, 0.2158, 0.02048, 0.4574, 0.4121, 0.2855, 0.4335, 0.2838, 0.4245, 0.456, 0.405, 0.9628, 0.5617, 0.9589, 0.5662, 0.9517, 0.563, 0.9556, 0.5586, 0.536, 0.186, 0.7081, 0.2064, 0.7068, 0.2135, 0.5344, 0.1949, 0.2158, 0.02048, 0.2198, 0.02496, 0.2108, 0.0292, 0.2067, 0.02478, 0.456, 0.405, 0.2838, 0.4245, 0.2822, 0.4152, 0.4548, 0.3977, 0.9556, 0.5586, 0.9517, 0.563, 0.9445, 0.5597, 0.9486, 0.5552, 0.5344, 0.1949, 0.7068, 0.2135, 0.7056, 0.2206, 0.5329, 0.2041, 0.2067, 0.02478, 0.2108, 0.0292, 0.2019, 0.03372, 0.1976, 0.02938, 0.4548, 0.3977, 0.2822, 0.4152, 0.2808, 0.4058, 0.4537, 0.3903, 0.9486, 0.5552, 0.9445, 0.5597, 0.9374, 0.556, 0.9416, 0.5517, 0.5329, 0.2041, 0.7056, 0.2206, 0.7046, 0.2279, 0.5316, 0.2134, 0.1976, 0.02938, 0.2019, 0.03372, 0.1931, 0.03849, 0.1887, 0.03422, 0.4537, 0.3903, 0.2808, 0.4058, 0.2795, 0.3963, 0.4527, 0.3828, 0.9416, 0.5517, 0.9374, 0.556, 0.9304, 0.5522, 0.9347, 0.5479, 0.5316, 0.2134, 0.7046, 0.2279, 0.7037, 0.2353, 0.5304, 0.2228, 0.1887, 0.03422, 0.1931, 0.03849, 0.1845, 0.0435, 0.18, 0.03929, 0.4527, 0.3828, 0.2795, 0.3963, 0.2784, 0.3867, 0.4518, 0.3752, 0.9347, 0.5479, 0.9304, 0.5522, 0.9234, 0.5482, 0.9279, 0.544, 0.5304, 0.2228, 0.7037, 0.2353, 0.7029, 0.2428, 0.5294, 0.2323, 0.18, 0.03929, 0.1845, 0.0435, 0.176, 0.04873, 0.1713, 0.0446, 0.4518, 0.3752, 0.2784, 0.3867, 0.2775, 0.3771, 0.4511, 0.3675, 0.9279, 0.544, 0.9234, 0.5482, 0.9165, 0.5439, 0.9212, 0.5398, 0.5294, 0.2323, 0.7029, 0.2428, 0.7022, 0.2504, 0.5286, 0.2418, 0.1713, 0.0446, 0.176, 0.04873, 0.1676, 0.05419, 0.1629, 0.05013, 0.4511, 0.3675, 0.2775, 0.3771, 0.2767, 0.3674, 0.4505, 0.3597, 0.9212, 0.5398, 0.9165, 0.5439, 0.9097, 0.5395, 0.9145, 0.5354, 0.5286, 0.2418, 0.7022, 0.2504, 0.7017, 0.2581, 0.5279, 0.2514, 0.1629, 0.05013, 0.1676, 0.05419, 0.1594, 0.05986, 0.1546, 0.05588, 0.4505, 0.3597, 0.2767, 0.3674, 0.2761, 0.3576, 0.45, 0.3518, 0.9145, 0.5354, 0.9097, 0.5395, 0.9031, 0.5348, 0.9079, 0.5309, 0.5279, 0.2514, 0.7017, 0.2581, 0.7013, 0.2659, 0.5274, 0.2611, 0.1546, 0.05588, 0.1594, 0.05986, 0.1514, 0.06574, 0.1465, 0.06184, 0.45, 0.3518, 0.2761, 0.3576, 0.2757, 0.3478, 0.4496, 0.3439, 0.9079, 0.5309, 0.9031, 0.5348, 0.8965, 0.53, 0.9014, 0.5261, 0.5274, 0.2611, 0.7013, 0.2659, 0.701, 0.2737, 0.527, 0.2708, 0.1465, 0.06184, 0.1514, 0.06574, 0.1435, 0.07182, 0.1385, 0.068, 0.4496, 0.3439, 0.2757, 0.3478, 0.2754, 0.3379, 0.4494, 0.3358, 0.9014, 0.5261, 0.8965, 0.53, 0.89, 0.525, 0.8951, 0.5212, 0.527, 0.2708, 0.701, 0.2737, 0.7008, 0.2816, 0.5268, 0.2806, 0.1385, 0.068, 0.1435, 0.07182, 0.1358, 0.0781, 0.1307, 0.07437, 0.4494, 0.3358, 0.2754, 0.3379, 0.2752, 0.3279, 0.4492, 0.3278, 0.8951, 0.5212, 0.89, 0.525, 0.8837, 0.5198, 0.8888, 0.5161, 0.5268, 0.2806, 0.7008, 0.2816, 0.7007, 0.2896, 0.5267, 0.2904, 0.1307, 0.07437, 0.1358, 0.0781, 0.1283, 0.08457, 0.123, 0.08092, 0.4492, 0.3278, 0.2752, 0.3279, 0.2752, 0.318, 0.4492, 0.3196, 0.8888, 0.5161, 0.8837, 0.5198, 0.8774, 0.5144, 0.8827, 0.5108, 0.5267, 0.2904, 0.7007, 0.2896, 0.7008, 0.2976, 0.5268, 0.3003, 0.123, 0.08092, 0.1283, 0.08457, 0.1209, 0.09123, 0.1155, 0.08766, 0.4492, 0.3196, 0.2752, 0.318, 0.2754, 0.308, 0.4494, 0.3115, 0.8827, 0.5108, 0.8774, 0.5144, 0.8713, 0.5089, 0.8767, 0.5054, 0.5268, 0.3003, 0.7008, 0.2976, 0.701, 0.3056, 0.527, 0.3101, 0.1155, 0.08766, 0.1209, 0.09123, 0.1137, 0.09807, 0.1082, 0.09459, 0.4494, 0.3115, 0.2754, 0.308, 0.2757, 0.298, 0.4496, 0.3033, 0.8767, 0.5054, 0.8713, 0.5089, 0.8654, 0.5033, 0.8708, 0.4998, 0.527, 0.3101, 0.701, 0.3056, 0.7013, 0.3137, 0.5274, 0.32, 0.1082, 0.09459, 0.1137, 0.09807, 0.1066, 0.1051, 0.1011, 0.1017, 0.4496, 0.3033, 0.2757, 0.298, 0.2761, 0.2879, 0.45, 0.2951, 0.8708, 0.4998, 0.8654, 0.5033, 0.8595, 0.4974, 0.8651, 0.4941, 0.5274, 0.32, 0.7013, 0.3137, 0.7017, 0.3218, 0.5279, 0.33, 0.1011, 0.1017, 0.1066, 0.1051, 0.0998, 0.1123, 0.09417, 0.109, 0.45, 0.2951, 0.2761, 0.2879, 0.2767, 0.2779, 0.4505, 0.2868, 0.8651, 0.4941, 0.8595, 0.4974, 0.8539, 0.4915, 0.8595, 0.4882, 0.5279, 0.33, 0.7017, 0.3218, 0.7023, 0.3299, 0.5286, 0.3399, 0.09417, 0.109, 0.0998, 0.1123, 0.09313, 0.1196, 0.08742, 0.1164, 0.4505, 0.2868, 0.2767, 0.2779, 0.2775, 0.2678, 0.4511, 0.2786, 0.8595, 0.4882, 0.8539, 0.4915, 0.8484, 0.4854, 0.8541, 0.4822, 0.5286, 0.3399, 0.7023, 0.3299, 0.703, 0.338, 0.5295, 0.3498, 0.08742, 0.1164, 0.09313, 0.1196, 0.08665, 0.1272, 0.08086, 0.124, 0.4511, 0.2786, 0.2775, 0.2678, 0.2784, 0.2578, 0.4518, 0.2704, 0.8541, 0.4822, 0.8484, 0.4854, 0.843, 0.4791, 0.8488, 0.476, 0.5295, 0.3498, 0.703, 0.338, 0.7038, 0.3461, 0.5304, 0.3597, 0.08086, 0.124, 0.08665, 0.1272, 0.08037, 0.1348, 0.0745, 0.1318, 0.4518, 0.2704, 0.2784, 0.2578, 0.2794, 0.2477, 0.4527, 0.2622, 0.8488, 0.476, 0.843, 0.4791, 0.8378, 0.4728, 0.8437, 0.4698, 0.5304, 0.3597, 0.7038, 0.3461, 0.7047, 0.3542, 0.5315, 0.3696, 0.0745, 0.1318, 0.08037, 0.1348, 0.0743, 0.1427, 0.06834, 0.1398, 0.4527, 0.2622, 0.2794, 0.2477, 0.2806, 0.2377, 0.4537, 0.254, 0.8437, 0.4698, 0.8378, 0.4728, 0.8328, 0.4663, 0.8388, 0.4634, 0.5315, 0.3696, 0.7047, 0.3542, 0.7057, 0.3622, 0.5328, 0.3795, 0.06834, 0.1398, 0.0743, 0.1427, 0.06843, 0.1507, 0.06239, 0.1479, 0.4537, 0.254, 0.2806, 0.2377, 0.282, 0.2277, 0.4548, 0.2458, 0.8388, 0.4634, 0.8328, 0.4663, 0.828, 0.4597, 0.834, 0.4569, 0.5328, 0.3795, 0.7057, 0.3622, 0.7069, 0.3702, 0.5342, 0.3894, 0.06239, 0.1479, 0.06843, 0.1507, 0.06277, 0.1588, 0.05666, 0.1561, 0.4548, 0.2458, 0.282, 0.2277, 0.2835, 0.2177, 0.456, 0.2377, 0.834, 0.4569, 0.828, 0.4597, 0.8233, 0.453, 0.8294, 0.4503, 0.5342, 0.3894, 0.7069, 0.3702, 0.7081, 0.3782, 0.5358, 0.3993, 0.05666, 0.1561, 0.06277, 0.1588, 0.05733, 0.1671, 0.05116, 0.1645, 0.456, 0.2377, 0.2835, 0.2177, 0.2852, 0.2077, 0.4574, 0.2297, 0.8294, 0.4503, 0.8233, 0.453, 0.8189, 0.4462, 0.8251, 0.4436, 0.5358, 0.3993, 0.7081, 0.3782, 0.7095, 0.3861, 0.5375, 0.4091, 0.05116, 0.1645, 0.05733, 0.1671, 0.05213, 0.1756, 0.04588, 0.1731, 0.4574, 0.2297, 0.2852, 0.2077, 0.287, 0.1978, 0.4588, 0.2217, 0.8251, 0.4436, 0.8189, 0.4462, 0.8146, 0.4393, 0.8209, 0.4368, 0.5375, 0.4091, 0.7095, 0.3861, 0.711, 0.394, 0.5394, 0.4188, 0.04588, 0.1731, 0.05213, 0.1756, 0.04715, 0.1841, 0.04084, 0.1818, 0.4588, 0.2217, 0.287, 0.1978, 0.289, 0.1879, 0.4604, 0.2137, 0.8209, 0.4368, 0.8146, 0.4393, 0.8106, 0.4323, 0.8169, 0.4299, 0.5394, 0.4188, 0.711, 0.394, 0.7126, 0.4017, 0.5414, 0.4285, 0.04084, 0.1818, 0.04715, 0.1841, 0.04243, 0.1929, 0.03604, 0.1906, 0.4604, 0.2137, 0.289, 0.1879, 0.2911, 0.1781, 0.4621, 0.2059, 0.8169, 0.4299, 0.8106, 0.4323, 0.8068, 0.4252, 0.8132, 0.423, 0.5414, 0.4285, 0.7126, 0.4017, 0.7144, 0.4094, 0.5436, 0.4382, 0.03604, 0.1906, 0.04243, 0.1929, 0.03795, 0.2017, 0.0315, 0.1996, 0.4621, 0.2059, 0.2911, 0.1781, 0.2934, 0.1683, 0.4639, 0.1981, 0.8132, 0.423, 0.8068, 0.4252, 0.8032, 0.418, 0.8096, 0.416, 0.5436, 0.4382, 0.7144, 0.4094, 0.7162, 0.417, 0.546, 0.4478, 0.0315, 0.1996, 0.03795, 0.2017, 0.03373, 0.2107, 0.02722, 0.2088, 0.4639, 0.1981, 0.2934, 0.1683, 0.2959, 0.1586, 0.4659, 0.1904, 0.8096, 0.416, 0.8032, 0.418, 0.7998, 0.4108, 0.8063, 0.4089, 0.546, 0.4478, 0.7162, 0.417, 0.7182, 0.4245, 0.5485, 0.4573, 0.02722, 0.2088, 0.03373, 0.2107, 0.02979, 0.2199, 0.02322, 0.218, 0.4659, 0.1904, 0.2959, 0.1586, 0.2985, 0.149, 0.4679, 0.1828, 0.8063, 0.4089, 0.7998, 0.4108, 0.7967, 0.4035, 0.8032, 0.4017, 0.5485, 0.4573, 0.7182, 0.4245, 0.7203, 0.4319, 0.5511, 0.4668, 0.02322, 0.218, 0.02979, 0.2199, 0.02612, 0.2291, 0.01949, 0.2274, 0.4679, 0.1828, 0.2985, 0.149, 0.3013, 0.1394, 0.4701, 0.1754, 0.8032, 0.4017, 0.7967, 0.4035, 0.7938, 0.3962, 0.8004, 0.3945, 0.5511, 0.4668, 0.7203, 0.4319, 0.7225, 0.4392, 0.554, 0.4761, 0.01949, 0.2274, 0.02612, 0.2291, 0.02273, 0.2385, 0.01605, 0.237, 0.4701, 0.1754, 0.3013, 0.1394, 0.3043, 0.1299, 0.4724, 0.168, 0.8004, 0.3945, 0.7938, 0.3962, 0.7911, 0.3888, 0.7978, 0.3873, 0.554, 0.4761, 0.7225, 0.4392, 0.7248, 0.4464, 0.557, 0.4854, 0.01605, 0.237, 0.02273, 0.2385, 0.01982, 0.2476, 0.01309, 0.2462, 0.4724, 0.168, 0.3043, 0.1299, 0.3073, 0.121, 0.4747, 0.1613, 0.7978, 0.3873, 0.7911, 0.3888, 0.7889, 0.3819, 0.7956, 0.3805, 0.557, 0.4854, 0.7248, 0.4464, 0.7271, 0.4529, 0.56, 0.4941, 0.01309, 0.2462, 0.01982, 0.2476, 0.01721, 0.2567, 0.01044, 0.2555, 0.4747, 0.1613, 0.3073, 0.121, 0.3104, 0.1122, 0.4771, 0.1547, 0.7956, 0.3805, 0.7889, 0.3819, 0.7869, 0.3748, 0.7937, 0.3736, 0.56, 0.4941, 0.7271, 0.4529, 0.7295, 0.4593, 0.5632, 0.5027, 0.01044, 0.2555, 0.01721, 0.2567, 0.01492, 0.266, 0.0081, 0.2649, 0.4771, 0.1547, 0.3104, 0.1122, 0.3138, 0.1036, 0.4796, 0.1482, 0.7937, 0.3736, 0.7869, 0.3748, 0.7851, 0.3677, 0.792, 0.3666, 0.5632, 0.5027, 0.7295, 0.4593, 0.732, 0.4657, 0.5665, 0.5111, 0.0081, 0.2649, 0.01492, 0.266, 0.01292, 0.2753, 0.006075, 0.2744, 0.4796, 0.1482, 0.3138, 0.1036, 0.3172, 0.09512, 0.4823, 0.1417, 0.792, 0.3666, 0.7851, 0.3677, 0.7836, 0.3604, 0.7905, 0.3595, 0.5665, 0.5111, 0.732, 0.4657, 0.7347, 0.472, 0.57, 0.5194, 0.006075, 0.2744, 0.01292, 0.2753, 0.01123, 0.2846, 0.004353, 0.2839, 0.4823, 0.1417, 0.3172, 0.09512, 0.3209, 0.08681, 0.4851, 0.1353, 0.7905, 0.3595, 0.7836, 0.3604, 0.7823, 0.3531, 0.7892, 0.3524, 0.57, 0.5194, 0.7347, 0.472, 0.7374, 0.4782, 0.5736, 0.5275, 0.004353, 0.2839, 0.01123, 0.2846, 0.009825, 0.294, 0.002927, 0.2934, 0.4851, 0.1353, 0.3209, 0.08681, 0.3246, 0.07866, 0.488, 0.1289, 0.7892, 0.3524, 0.7823, 0.3531, 0.7812, 0.3457, 0.7881, 0.3451, 0.5736, 0.5275, 0.7374, 0.4782, 0.7403, 0.4843, 0.5774, 0.5355, 0.002927, 0.2934, 0.009825, 0.294, 0.008704, 0.3034, 0.001789, 0.303, 0.488, 0.1289, 0.3246, 0.07866, 0.3285, 0.07068, 0.491, 0.1227, 0.7881, 0.3451, 0.7812, 0.3457, 0.7803, 0.3382, 0.7872, 0.3378, 0.5774, 0.5355, 0.7403, 0.4843, 0.7434, 0.4904, 0.5813, 0.5433, 0.001789, 0.303, 0.008704, 0.3034, 0.007861, 0.3129, 0.000933, 0.3126, 0.491, 0.1227, 0.3285, 0.07068, 0.3325, 0.06286, 0.4941, 0.1166, 0.7872, 0.3378, 0.7803, 0.3382, 0.7797, 0.3307, 0.7866, 0.3304, 0.5813, 0.5433, 0.7434, 0.4904, 0.7465, 0.4964, 0.5853, 0.5509, 0.000933, 0.3126, 0.007861, 0.3129, 0.00729, 0.3224, 0.0003533, 0.3222, 0.4941, 0.1166, 0.3325, 0.06286, 0.3366, 0.0552, 0.4974, 0.1105, 0.7866, 0.3304, 0.7797, 0.3307, 0.7792, 0.3231, 0.7861, 0.3229, 0.5853, 0.5509, 0.7465, 0.4964, 0.7497, 0.5022, 0.5894, 0.5584, 0.0003533, 0.3222, 0.00729, 0.3224, 0.006985, 0.3319, 4.398e-05, 0.3318, 0.4974, 0.1105, 0.3366, 0.0552, 0.3408, 0.04771, 0.5007, 0.1046, 0.7861, 0.3229, 0.7792, 0.3231, 0.779, 0.3155, 0.7859, 0.3154, 0.5894, 0.5584, 0.7497, 0.5022, 0.7531, 0.508, 0.5936, 0.5657, 4.398e-05, 0.3318, 0.006985, 0.3319, 0.006942, 0.3414, 0.0, 0.3415, 0.5007, 0.1046, 0.3408, 0.04771, 0.3451, 0.04038, 0.5042, 0.09873, 0.7859, 0.3154, 0.779, 0.3155, 0.779, 0.3078, 0.7859, 0.3079, 0.5936, 0.5657, 0.7531, 0.508, 0.7565, 0.5137, 0.5979, 0.5728, 0.0, 0.3415, 0.006942, 0.3414, 0.007155, 0.3509, 0.0002166, 0.3511, 0.5042, 0.09873, 0.3451, 0.04038, 0.3495, 0.03323, 0.5077, 0.093, 0.7859, 0.3079, 0.779, 0.3078, 0.7791, 0.3, 0.7861, 0.3003, 0.5979, 0.5728, 0.7565, 0.5137, 0.76, 0.5193, 0.6024, 0.5798, 0.0002166, 0.3511, 0.007155, 0.3509, 0.007622, 0.3604, 0.0006894, 0.3608, 0.5077, 0.093, 0.3495, 0.03323, 0.3541, 0.02624, 0.5113, 0.08738, 0.7861, 0.3003, 0.7791, 0.3, 0.7795, 0.2923, 0.7865, 0.2927, 0.6024, 0.5798, 0.76, 0.5193, 0.7636, 0.5247, 0.6069, 0.5866, 0.0006894, 0.3608, 0.007622, 0.3604, 0.008337, 0.3699, 0.001415, 0.3704, 0.5113, 0.08738, 0.3541, 0.02624, 0.3587, 0.01942, 0.5151, 0.08189, 0.7865, 0.2927, 0.7795, 0.2923, 0.7801, 0.2845, 0.787, 0.285, 0.6069, 0.5866, 0.7636, 0.5247, 0.7674, 0.53, 0.6115, 0.5932, 0.001415, 0.3704, 0.008337, 0.3699, 0.009298, 0.3794, 0.002389, 0.38, 0.5151, 0.08189, 0.3587, 0.01942, 0.3634, 0.01277, 0.5189, 0.07651, 0.787, 0.285, 0.7801, 0.2845, 0.7809, 0.2767, 0.7878, 0.2774, 0.6115, 0.5932, 0.7674, 0.53, 0.7711, 0.5352, 0.6162, 0.5997, 0.002389, 0.38, 0.009298, 0.3794, 0.0105, 0.3889, 0.003608, 0.3897, 0.5189, 0.07651, 0.3634, 0.01277, 0.3682, 0.006299, 0.5228, 0.07127, 0.7878, 0.2774, 0.7809, 0.2767, 0.7819, 0.2689, 0.7888, 0.2697, 0.6162, 0.5997, 0.7711, 0.5352, 0.775, 0.5403, 0.621, 0.606, 0.003608, 0.3897, 0.0105, 0.3889, 0.01195, 0.3984, 0.005071, 0.3993, 0.5228, 0.07127, 0.3682, 0.006299, 0.3731, 0.0, 0.5267, 0.06616, 0.7888, 0.2697, 0.7819, 0.2689, 0.7831, 0.2612, 0.79, 0.262, 0.621, 0.606, 0.775, 0.5403, 0.779, 0.5453, 0.6259, 0.6121, 0.005071, 0.3993, 0.01195, 0.3984, 0.01363, 0.4078, 0.006773, 0.4088, 0.9831, 0.9464, 0.8208, 0.9728, 0.8171, 0.9654, 0.9801, 0.9404, 0.79, 0.262, 0.7831, 0.2612, 0.7845, 0.2534, 0.7914, 0.2544, 0.5679, 0.6121, 0.7303, 0.6384, 0.7274, 0.6443, 0.5643, 0.6193, 0.006773, 0.4088, 0.01363, 0.4078, 0.01554, 0.4172, 0.008714, 0.4184, 0.9801, 0.9404, 0.8171, 0.9654, 0.8136, 0.958, 0.9773, 0.9343, 0.7914, 0.2544, 0.7845, 0.2534, 0.7861, 0.2456, 0.7929, 0.2468, 0.5643, 0.6193, 0.7274, 0.6443, 0.7246, 0.6503, 0.5608, 0.6267, 0.008714, 0.4184, 0.01554, 0.4172, 0.01769, 0.4266, 0.01089, 0.4278, 0.9773, 0.9343, 0.8136, 0.958, 0.8103, 0.9503, 0.9746, 0.9281, 0.7929, 0.2468, 0.7861, 0.2456, 0.7879, 0.2379, 0.7947, 0.2391, 0.5608, 0.6267, 0.7246, 0.6503, 0.7219, 0.6564, 0.5576, 0.6342, 0.01089, 0.4278, 0.01769, 0.4266, 0.02007, 0.4359, 0.0133, 0.4373, 0.9746, 0.9281, 0.8103, 0.9503, 0.8071, 0.9426, 0.972, 0.9218, 0.7947, 0.2391, 0.7879, 0.2379, 0.7899, 0.2302, 0.7966, 0.2316, 0.5576, 0.6342, 0.7219, 0.6564, 0.7193, 0.6626, 0.5544, 0.6419, 0.0133, 0.4373, 0.02007, 0.4359, 0.02268, 0.4452, 0.01595, 0.4467, 0.972, 0.9218, 0.8071, 0.9426, 0.8041, 0.9347, 0.9695, 0.9154, 0.7966, 0.2316, 0.7899, 0.2302, 0.792, 0.2226, 0.7988, 0.224, 0.5544, 0.6419, 0.7193, 0.6626, 0.7169, 0.6689, 0.5514, 0.6497, 0.01595, 0.4467, 0.02268, 0.4452, 0.02552, 0.4545, 0.01883, 0.4561, 0.9695, 0.9154, 0.8041, 0.9347, 0.8012, 0.9267, 0.9672, 0.9089, 0.7988, 0.224, 0.792, 0.2226, 0.7944, 0.2149, 0.8011, 0.2166, 0.5514, 0.6497, 0.7169, 0.6689, 0.7146, 0.6753, 0.5486, 0.6576, 0.01883, 0.4561, 0.02552, 0.4545, 0.02859, 0.4636, 0.02194, 0.4654, 0.9672, 0.9089, 0.8012, 0.9267, 0.7985, 0.9186, 0.965, 0.9023, 0.8011, 0.2166, 0.7944, 0.2149, 0.7969, 0.2074, 0.8036, 0.2091, 0.5486, 0.6576, 0.7146, 0.6753, 0.7125, 0.6818, 0.546, 0.6656, 0.02194, 0.4654, 0.02859, 0.4636, 0.03189, 0.4727, 0.02528, 0.4746, 0.965, 0.9023, 0.7985, 0.9186, 0.796, 0.9103, 0.963, 0.8956, 0.8036, 0.2091, 0.7969, 0.2074, 0.7997, 0.1999, 0.8063, 0.2018, 0.546, 0.6656, 0.7125, 0.6818, 0.7105, 0.6884, 0.5435, 0.6738, 0.02528, 0.4746, 0.03189, 0.4727, 0.03542, 0.4818, 0.02885, 0.4837, 0.963, 0.8956, 0.796, 0.9103, 0.7937, 0.9019, 0.9611, 0.8888, 0.8063, 0.2018, 0.7997, 0.1999, 0.8026, 0.1925, 0.8091, 0.1945, 0.5435, 0.6738, 0.7105, 0.6884, 0.7086, 0.6951, 0.5412, 0.682, 0.02885, 0.4837, 0.03542, 0.4818, 0.03918, 0.4907, 0.03266, 0.4928, 0.9611, 0.8888, 0.7937, 0.9019, 0.7915, 0.8934, 0.9594, 0.8819, 0.8091, 0.1945, 0.8026, 0.1925, 0.8056, 0.1852, 0.8122, 0.1872, 0.5412, 0.682, 0.7086, 0.6951, 0.7069, 0.7018, 0.5391, 0.6904, 0.03266, 0.4928, 0.03918, 0.4907, 0.04316, 0.4996, 0.0367, 0.5018, 0.9594, 0.8819, 0.7915, 0.8934, 0.7896, 0.8848, 0.9578, 0.875, 0.8122, 0.1872, 0.8056, 0.1852, 0.8089, 0.1779, 0.8154, 0.1801, 0.5391, 0.6904, 0.7069, 0.7018, 0.7054, 0.7087, 0.5371, 0.6989, 0.0367, 0.5018, 0.04316, 0.4996, 0.04737, 0.5084, 0.04097, 0.5107, 0.9578, 0.875, 0.7896, 0.8848, 0.7878, 0.8761, 0.9563, 0.868, 0.8154, 0.1801, 0.8089, 0.1779, 0.8124, 0.1708, 0.8188, 0.1731, 0.5371, 0.6989, 0.7054, 0.7087, 0.7039, 0.7155, 0.5354, 0.7075, 0.04097, 0.5107, 0.04737, 0.5084, 0.05178, 0.517, 0.04543, 0.5195, 0.9563, 0.868, 0.7878, 0.8761, 0.7862, 0.8674, 0.955, 0.861, 0.8188, 0.1731, 0.8124, 0.1708, 0.816, 0.1637, 0.8223, 0.1662, 0.5354, 0.7075, 0.7039, 0.7155, 0.7027, 0.7224, 0.5338, 0.7161, 0.04543, 0.5195, 0.05178, 0.517, 0.05651, 0.5258, 0.05023, 0.5283, 0.955, 0.861, 0.7862, 0.8674, 0.7847, 0.8584, 0.9538, 0.8535, 0.8223, 0.1662, 0.816, 0.1637, 0.82, 0.1564, 0.8262, 0.1589, 0.5338, 0.7161, 0.7027, 0.7224, 0.7015, 0.7298, 0.5324, 0.725, 0.05023, 0.5283, 0.05651, 0.5258, 0.0614, 0.5344, 0.05517, 0.537, 0.9538, 0.8535, 0.7847, 0.8584, 0.7834, 0.8494, 0.9527, 0.846, 0.8262, 0.1589, 0.82, 0.1564, 0.8241, 0.1491, 0.8303, 0.1517, 0.5324, 0.725, 0.7015, 0.7298, 0.7004, 0.7373, 0.5311, 0.7339, 0.05517, 0.537, 0.0614, 0.5344, 0.06648, 0.5429, 0.06031, 0.5456, 0.9527, 0.846, 0.7834, 0.8494, 0.7823, 0.8403, 0.9518, 0.8384, 0.8303, 0.1517, 0.8241, 0.1491, 0.8284, 0.1419, 0.8346, 0.1447, 0.5311, 0.7339, 0.7004, 0.7373, 0.6995, 0.7448, 0.53, 0.7429, 0.06031, 0.5456, 0.06648, 0.5429, 0.07175, 0.5513, 0.06564, 0.5542, 0.9518, 0.8384, 0.7823, 0.8403, 0.7813, 0.8311, 0.951, 0.8307, 0.8346, 0.1447, 0.8284, 0.1419, 0.8328, 0.1348, 0.839, 0.1377, 0.53, 0.7429, 0.6995, 0.7448, 0.6987, 0.7523, 0.529, 0.752, 0.06564, 0.5542, 0.07175, 0.5513, 0.0772, 0.5596, 0.07116, 0.5626, 0.951, 0.8307, 0.7813, 0.8311, 0.7805, 0.8218, 0.9503, 0.823, 0.839, 0.1377, 0.8328, 0.1348, 0.8375, 0.1278, 0.8435, 0.1308, 0.529, 0.752, 0.6987, 0.7523, 0.698, 0.7599, 0.5282, 0.7611, 0.07116, 0.5626, 0.0772, 0.5596, 0.08285, 0.5679, 0.07687, 0.5709, 0.9503, 0.823, 0.7805, 0.8218, 0.7799, 0.8125, 0.9498, 0.8153, 0.8435, 0.1308, 0.8375, 0.1278, 0.8422, 0.1209, 0.8482, 0.124, 0.5282, 0.7611, 0.698, 0.7599, 0.6975, 0.7675, 0.5276, 0.7703, 0.07687, 0.5709, 0.08285, 0.5679, 0.08869, 0.576, 0.08278, 0.5791, 0.9498, 0.8153, 0.7799, 0.8125, 0.7794, 0.8031, 0.9494, 0.8075, 0.8482, 0.124, 0.8422, 0.1209, 0.8471, 0.1141, 0.853, 0.1173, 0.5276, 0.7703, 0.6975, 0.7675, 0.6971, 0.7752, 0.5271, 0.7796, 0.08278, 0.5791, 0.08869, 0.576, 0.09472, 0.584, 0.08888, 0.5872, 0.9494, 0.8075, 0.7794, 0.8031, 0.7791, 0.7937, 0.9491, 0.7997, 0.853, 0.1173, 0.8471, 0.1141, 0.8522, 0.1075, 0.858, 0.1107, 0.5271, 0.7796, 0.6971, 0.7752, 0.6969, 0.7829, 0.5268, 0.7889, 0.08888, 0.5872, 0.09472, 0.584, 0.1009, 0.5918, 0.09518, 0.5952, 0.9491, 0.7997, 0.7791, 0.7937, 0.779, 0.7842, 0.949, 0.7919, 0.858, 0.1107, 0.8522, 0.1075, 0.8574, 0.1009, 0.8631, 0.1042, 0.5268, 0.7889, 0.6969, 0.7829, 0.6968, 0.7906, 0.5267, 0.7983, 0.09518, 0.5952, 0.1009, 0.5918, 0.1073, 0.5996, 0.1017, 0.603, 0.949, 0.7919, 0.779, 0.7842, 0.779, 0.7747, 0.9491, 0.784, 0.8631, 0.1042, 0.8574, 0.1009, 0.8627, 0.09446, 0.8684, 0.09789, 0.5267, 0.7983, 0.6968, 0.7906, 0.6968, 0.7983, 0.5268, 0.8078, 0.1017, 0.603, 0.1073, 0.5996, 0.1139, 0.6072, 0.1083, 0.6107, 0.9491, 0.784, 0.779, 0.7747, 0.7792, 0.7651, 0.9493, 0.7762, 0.8684, 0.09789, 0.8627, 0.09446, 0.8682, 0.08815, 0.8738, 0.09168, 0.5268, 0.8078, 0.6968, 0.7983, 0.697, 0.806, 0.527, 0.8172, 0.1083, 0.6107, 0.1139, 0.6072, 0.1207, 0.6147, 0.1152, 0.6183, 0.9493, 0.7762, 0.7792, 0.7651, 0.7797, 0.7554, 0.9496, 0.7683, 0.8738, 0.09168, 0.8682, 0.08815, 0.8738, 0.08198, 0.8793, 0.0856, 0.527, 0.8172, 0.697, 0.806, 0.6974, 0.8138, 0.5274, 0.8268, 0.1152, 0.6183, 0.1207, 0.6147, 0.1277, 0.622, 0.1223, 0.6257, 0.9496, 0.7683, 0.7797, 0.7554, 0.7803, 0.7457, 0.9501, 0.7604, 0.8793, 0.0856, 0.8738, 0.08198, 0.8795, 0.07594, 0.885, 0.07966, 0.5274, 0.8268, 0.6974, 0.8138, 0.6979, 0.8215, 0.528, 0.8363, 0.1223, 0.6257, 0.1277, 0.622, 0.1349, 0.6292, 0.1296, 0.633, 0.9501, 0.7604, 0.7803, 0.7457, 0.781, 0.736, 0.9507, 0.7526, 0.885, 0.07966, 0.8795, 0.07594, 0.8854, 0.07005, 0.8908, 0.07386, 0.528, 0.8363, 0.6979, 0.8215, 0.6985, 0.8293, 0.5288, 0.8459, 0.1296, 0.633, 0.1349, 0.6292, 0.1422, 0.6362, 0.137, 0.6401, 0.9507, 0.7526, 0.781, 0.736, 0.782, 0.7262, 0.9515, 0.7447, 0.8908, 0.07386, 0.8854, 0.07005, 0.8915, 0.06431, 0.8967, 0.06822, 0.5288, 0.8459, 0.6985, 0.8293, 0.6993, 0.837, 0.5298, 0.8556, 0.137, 0.6401, 0.1422, 0.6362, 0.1498, 0.6431, 0.1447, 0.6471, 0.9515, 0.7447, 0.782, 0.7262, 0.7832, 0.7164, 0.9525, 0.7368, 0.8967, 0.06822, 0.8915, 0.06431, 0.8976, 0.05872, 0.9027, 0.06273, 0.5298, 0.8556, 0.6993, 0.837, 0.7002, 0.8448, 0.531, 0.8652, 0.1447, 0.6471, 0.1498, 0.6431, 0.1575, 0.6498, 0.1525, 0.6539, 0.9525, 0.7368, 0.7832, 0.7164, 0.7846, 0.7066, 0.9536, 0.7289, 0.9027, 0.06273, 0.8976, 0.05872, 0.9039, 0.0533, 0.9089, 0.0574, 0.531, 0.8652, 0.7002, 0.8448, 0.7013, 0.8525, 0.5323, 0.8749, 0.1525, 0.6539, 0.1575, 0.6498, 0.1655, 0.6563, 0.1606, 0.6605, 0.9536, 0.7289, 0.7846, 0.7066, 0.7862, 0.6968, 0.9549, 0.7211, 0.9089, 0.0574, 0.9039, 0.0533, 0.9103, 0.04804, 0.9152, 0.05223, 0.5323, 0.8749, 0.7013, 0.8525, 0.7026, 0.8602, 0.5339, 0.8846, 0.1606, 0.6605, 0.1655, 0.6563, 0.1736, 0.6626, 0.1688, 0.6669, 0.9549, 0.7211, 0.7862, 0.6968, 0.788, 0.6869, 0.9563, 0.7133, 0.9152, 0.05223, 0.9103, 0.04804, 0.9169, 0.04295, 0.9217, 0.04724, 0.5339, 0.8846, 0.7026, 0.8602, 0.704, 0.8679, 0.5357, 0.8943, 0.1688, 0.6669, 0.1736, 0.6626, 0.1819, 0.6688, 0.1772, 0.6731, 0.9563, 0.7133, 0.788, 0.6869, 0.79, 0.6771, 0.9579, 0.7055, 0.9217, 0.04724, 0.9169, 0.04295, 0.9236, 0.03805, 0.9282, 0.04242, 0.5357, 0.8943, 0.704, 0.8679, 0.7055, 0.8755, 0.5377, 0.904, 0.1772, 0.6731, 0.1819, 0.6688, 0.1904, 0.6747, 0.1859, 0.6791, 0.9579, 0.7055, 0.79, 0.6771, 0.7922, 0.6672, 0.9596, 0.6977, 0.9282, 0.04242, 0.9236, 0.03805, 0.9304, 0.03332, 0.9349, 0.03779, 0.5377, 0.904, 0.7055, 0.8755, 0.7073, 0.8831, 0.5399, 0.9137, 0.1859, 0.6791, 0.1904, 0.6747, 0.1991, 0.6804, 0.1947, 0.6849, 0.9596, 0.6977, 0.7922, 0.6672, 0.7947, 0.6573, 0.9616, 0.69, 0.9349, 0.03779, 0.9304, 0.03332, 0.9373, 0.02879, 0.9417, 0.03334, 0.5399, 0.9137, 0.7073, 0.8831, 0.7091, 0.8907, 0.5423, 0.9234, 0.1947, 0.6849, 0.1991, 0.6804, 0.208, 0.6859, 0.2037, 0.6905, 0.9616, 0.69, 0.7947, 0.6573, 0.7974, 0.6475, 0.9637, 0.6823, 0.9417, 0.03334, 0.9373, 0.02879, 0.9443, 0.02445, 0.9486, 0.02908, 0.5423, 0.9234, 0.7091, 0.8907, 0.7112, 0.8982, 0.5449, 0.9331, 0.2037, 0.6905, 0.208, 0.6859, 0.2171, 0.6911, 0.2129, 0.6958, 0.9637, 0.6823, 0.7974, 0.6475, 0.8003, 0.6377, 0.9659, 0.6747, 0.9486, 0.02908, 0.9443, 0.02445, 0.9515, 0.02031, 0.9556, 0.02503, 0.5449, 0.9331, 0.7112, 0.8982, 0.7134, 0.9057, 0.5478, 0.9428, 0.2129, 0.6958, 0.2171, 0.6911, 0.2263, 0.6961, 0.2223, 0.7009, 0.9659, 0.6747, 0.8003, 0.6377, 0.8034, 0.6279, 0.9683, 0.6671, 0.9556, 0.02503, 0.9515, 0.02031, 0.9588, 0.01638, 0.9627, 0.02117, 0.5478, 0.9428, 0.7134, 0.9057, 0.7158, 0.9132, 0.5509, 0.9525, 0.2223, 0.7009, 0.2263, 0.6961, 0.2357, 0.7009, 0.2319, 0.7058, 0.9683, 0.6671, 0.8034, 0.6279, 0.8068, 0.6181, 0.9709, 0.6596, 0.9627, 0.02117, 0.9588, 0.01638, 0.9662, 0.01266, 0.97, 0.01753, 0.5509, 0.9525, 0.7158, 0.9132, 0.7184, 0.9205, 0.5542, 0.9621, 0.2319, 0.7058, 0.2357, 0.7009, 0.2454, 0.7054, 0.2417, 0.7104, 0.9709, 0.6596, 0.8068, 0.6181, 0.8104, 0.6084, 0.9737, 0.6521, 0.97, 0.01753, 0.9662, 0.01266, 0.9737, 0.009152, 0.9773, 0.0141, 0.5542, 0.9621, 0.7184, 0.9205, 0.7211, 0.9278, 0.5578, 0.9717, 0.2417, 0.7104, 0.2454, 0.7054, 0.2551, 0.7096, 0.2516, 0.7147, 0.9737, 0.6521, 0.8104, 0.6084, 0.8143, 0.5987, 0.9767, 0.6447, 0.9773, 0.0141, 0.9737, 0.009152, 0.9813, 0.005871, 0.9848, 0.01089, 0.5578, 0.9717, 0.7211, 0.9278, 0.724, 0.9351, 0.5616, 0.9812, 0.2516, 0.7147, 0.2551, 0.7096, 0.2651, 0.7136, 0.2618, 0.7187, 0.9767, 0.6447, 0.8143, 0.5987, 0.8184, 0.5891, 0.9798, 0.6374, 0.9848, 0.01089, 0.9813, 0.005871, 0.989, 0.002818, 0.9923, 0.0079, 0.5616, 0.9812, 0.724, 0.9351, 0.727, 0.9423, 0.5656, 0.9906, 0.2618, 0.7187, 0.2651, 0.7136, 0.2752, 0.7172, 0.2721, 0.7224, 0.9798, 0.6374, 0.8184, 0.5891, 0.8227, 0.5795, 0.9831, 0.6301, 0.9923, 0.0079, 0.989, 0.002818, 0.9969, 0.0, 1.0, 0.005143, 0.5656, 0.9906, 0.727, 0.9423, 0.7303, 0.9494, 0.5699, 1.0, 0.7751, 0.756, 0.7693, 0.757, 0.7693, 0.6131, 0.7751, 0.6121, 0.352, 0.6149, 0.352, 0.734, 0.345, 0.734, 0.345, 0.6149])
me_beziercurve_002.use_remesh_fix_poles = True
me_beziercurve_002.use_remesh_preserve_attributes = False
me_beziercurve_002.use_mirror_vertex_groups = False
me_beziercurve_002.update()

# ---- curves / text
cu_beziercurve_003 = bpy.data.curves.new('BezierCurve.003', 'CURVE')
cu_beziercurve_003.dimensions = '3D'
_sp = cu_beziercurve_003.splines.new('POLY'); _sp.points.add(3)
_sp.points.foreach_set('co', [-0.2, 5.0, 0.0, 1.0, -0.2, 0.0, 0.0, 1.0, 0.2, 0.0, 0.0, 1.0, 0.2, 5.0, 0.0, 1.0])
_sp.order_u = 2
_sp.order_v = 1
_sp.use_cyclic_u = True
cu_beziercurve_003.use_path = True
cu_beziercurve_003.use_path_clamp = True
cu_beziercurve_003.fill_mode = 'FULL'

# ---- objects
ob_beziercurve_001 = bpy.data.objects.new('BezierCurve.001', me_beziercurve_002)
ob_beziercurve = bpy.data.objects.new('BezierCurve', cu_beziercurve_003)

# ---- transforms, parenting, visibility, modifiers, constraints
ob_beziercurve_001.location = (0.0, 0.0, 0.0)
ob_beziercurve_001.rotation_euler = (4.712, -0.0, 0.0)
ob_beziercurve_001.scale = (9.0, 9.0, 9.0)
ob_beziercurve_001.lineart.crease_threshold = 0.0
ob_beziercurve.location = (0.0, 0.0, 0.0)
ob_beziercurve.scale = (0.25, 0.5, 0.25)
ob_beziercurve.lineart.crease_threshold = 0.0

# ---- collection membership
col_collection.objects.link(ob_beziercurve_001)
col_collection.objects.link(ob_beziercurve)

# ---- scene / render settings (as saved in the file)
scene.frame_start = 1; scene.frame_end = 250; scene.frame_set(1)
scene.render.engine = 'BLENDER_EEVEE_NEXT'
scene.cycles.use_denoising = False
scene.cycles.samples = 128
scene.cycles.sampling_pattern = 'TABULATED_SOBOL'
scene.cycles.use_adaptive_sampling = False
scene.cycles.use_light_tree = False
scene.view_settings.view_transform = 'Filmic'
bpy.context.view_layer.update()

# ---- added for rendering (the .blend has no active camera and no usable light): camera, sun
cam_auto = bpy.data.cameras.new('AutoCamera')
cam_auto.lens = 50.0
cam_auto.sensor_width = 36.0
cam_auto.clip_end = 2098.38
ob_auto_camera = bpy.data.objects.new('AutoCamera', cam_auto)
scene.collection.objects.link(ob_auto_camera)
ob_auto_camera.location = (120.016, -115.41, 105.383)
ob_auto_camera.rotation_euler = (1.09748, -7.21219e-08, 0.694738)
scene.camera = ob_auto_camera
light_auto_sun = bpy.data.lights.new('AutoSun', 'SUN')
light_auto_sun.energy = 3.0
light_auto_sun.angle = 0.0523599
ob_auto_sun = bpy.data.objects.new('AutoSun', light_auto_sun)
scene.collection.objects.link(ob_auto_sun)
ob_auto_sun.rotation_euler = (0.872665, 0.174533, 0.523599)
bpy.context.view_layer.update()
